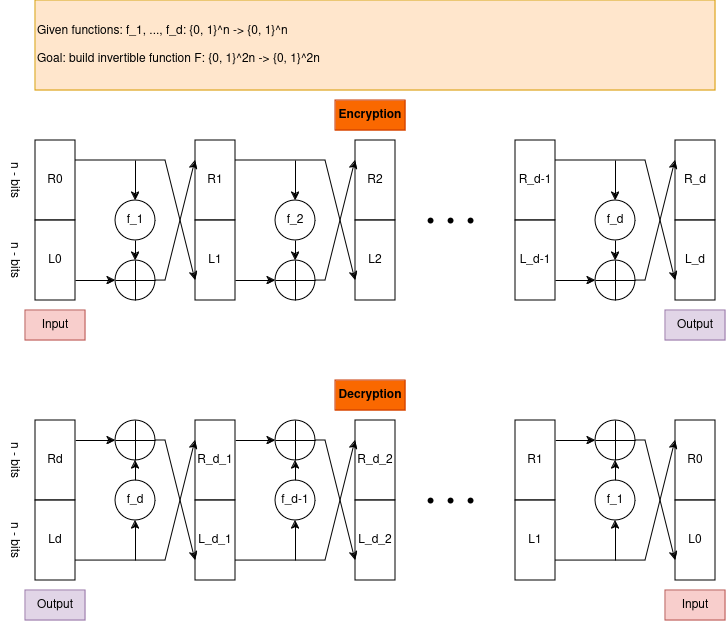

The diagram above was exported from draw.io. Its source (the exported page's mxGraphModel, read from the mxfile embedded in the PNG):
<mxGraphModel dx="1364" dy="758" grid="1" gridSize="10" guides="1" tooltips="1" connect="1" arrows="1" fold="1" page="1" pageScale="1" pageWidth="850" pageHeight="1100" math="0" shadow="0">
  <root>
    <mxCell id="0" />
    <mxCell id="1" parent="0" />
    <mxCell id="lbHIWRgdnRPEPSIfCZuF-1" value="R0" style="rounded=0;whiteSpace=wrap;html=1;" vertex="1" parent="1">
      <mxGeometry x="40" y="160" width="40" height="80" as="geometry" />
    </mxCell>
    <mxCell id="lbHIWRgdnRPEPSIfCZuF-2" value="L0" style="rounded=0;whiteSpace=wrap;html=1;" vertex="1" parent="1">
      <mxGeometry x="40" y="240" width="40" height="80" as="geometry" />
    </mxCell>
    <mxCell id="lbHIWRgdnRPEPSIfCZuF-3" value="R1" style="rounded=0;whiteSpace=wrap;html=1;" vertex="1" parent="1">
      <mxGeometry x="200" y="160" width="40" height="80" as="geometry" />
    </mxCell>
    <mxCell id="lbHIWRgdnRPEPSIfCZuF-4" value="L1" style="rounded=0;whiteSpace=wrap;html=1;" vertex="1" parent="1">
      <mxGeometry x="200" y="240" width="40" height="80" as="geometry" />
    </mxCell>
    <mxCell id="lbHIWRgdnRPEPSIfCZuF-5" value="R2" style="rounded=0;whiteSpace=wrap;html=1;" vertex="1" parent="1">
      <mxGeometry x="360" y="160" width="40" height="80" as="geometry" />
    </mxCell>
    <mxCell id="lbHIWRgdnRPEPSIfCZuF-6" value="L2" style="rounded=0;whiteSpace=wrap;html=1;" vertex="1" parent="1">
      <mxGeometry x="360" y="240" width="40" height="80" as="geometry" />
    </mxCell>
    <mxCell id="lbHIWRgdnRPEPSIfCZuF-7" value="R_d-1" style="rounded=0;whiteSpace=wrap;html=1;" vertex="1" parent="1">
      <mxGeometry x="520" y="160" width="40" height="80" as="geometry" />
    </mxCell>
    <mxCell id="lbHIWRgdnRPEPSIfCZuF-8" value="L_d-1" style="rounded=0;whiteSpace=wrap;html=1;" vertex="1" parent="1">
      <mxGeometry x="520" y="240" width="40" height="80" as="geometry" />
    </mxCell>
    <mxCell id="lbHIWRgdnRPEPSIfCZuF-9" value="R_d" style="rounded=0;whiteSpace=wrap;html=1;" vertex="1" parent="1">
      <mxGeometry x="680" y="160" width="40" height="80" as="geometry" />
    </mxCell>
    <mxCell id="lbHIWRgdnRPEPSIfCZuF-10" value="L_d" style="rounded=0;whiteSpace=wrap;html=1;" vertex="1" parent="1">
      <mxGeometry x="680" y="240" width="40" height="80" as="geometry" />
    </mxCell>
    <mxCell id="lbHIWRgdnRPEPSIfCZuF-11" value="" style="shape=waypoint;sketch=0;fillStyle=solid;size=6;pointerEvents=1;points=[];fillColor=none;resizable=0;rotatable=0;perimeter=centerPerimeter;snapToPoint=1;" vertex="1" parent="1">
      <mxGeometry x="425" y="230" width="20" height="20" as="geometry" />
    </mxCell>
    <mxCell id="lbHIWRgdnRPEPSIfCZuF-12" value="" style="shape=waypoint;sketch=0;fillStyle=solid;size=6;pointerEvents=1;points=[];fillColor=none;resizable=0;rotatable=0;perimeter=centerPerimeter;snapToPoint=1;" vertex="1" parent="1">
      <mxGeometry x="445" y="230" width="20" height="20" as="geometry" />
    </mxCell>
    <mxCell id="lbHIWRgdnRPEPSIfCZuF-13" value="" style="shape=waypoint;sketch=0;fillStyle=solid;size=6;pointerEvents=1;points=[];fillColor=none;resizable=0;rotatable=0;perimeter=centerPerimeter;snapToPoint=1;" vertex="1" parent="1">
      <mxGeometry x="465" y="230" width="20" height="20" as="geometry" />
    </mxCell>
    <mxCell id="lbHIWRgdnRPEPSIfCZuF-14" value="&lt;div&gt;Given functions: f_1, ..., f_d: {0, 1}^n -&amp;gt; {0, 1}^n&lt;/div&gt;&lt;div&gt;&lt;br&gt;&lt;/div&gt;&lt;div&gt;Goal: build invertible function F: {0, 1}^2n -&amp;gt; {0, 1}^2n&lt;br&gt;&lt;/div&gt;" style="text;html=1;align=left;verticalAlign=middle;whiteSpace=wrap;rounded=0;fillColor=#ffe6cc;strokeColor=#d79b00;" vertex="1" parent="1">
      <mxGeometry x="40" y="20" width="680" height="90" as="geometry" />
    </mxCell>
    <mxCell id="lbHIWRgdnRPEPSIfCZuF-15" value="f_1" style="ellipse;whiteSpace=wrap;html=1;aspect=fixed;" vertex="1" parent="1">
      <mxGeometry x="120" y="220" width="40" height="40" as="geometry" />
    </mxCell>
    <mxCell id="lbHIWRgdnRPEPSIfCZuF-17" value="" style="endArrow=classic;html=1;rounded=0;exitX=1;exitY=0.25;exitDx=0;exitDy=0;entryX=0;entryY=0.75;entryDx=0;entryDy=0;" edge="1" parent="1" source="lbHIWRgdnRPEPSIfCZuF-1" target="lbHIWRgdnRPEPSIfCZuF-4">
      <mxGeometry width="50" height="50" relative="1" as="geometry">
        <mxPoint x="360" y="360" as="sourcePoint" />
        <mxPoint x="410" y="310" as="targetPoint" />
        <Array as="points">
          <mxPoint x="170" y="180" />
        </Array>
      </mxGeometry>
    </mxCell>
    <mxCell id="lbHIWRgdnRPEPSIfCZuF-18" value="" style="endArrow=classic;html=1;rounded=0;exitX=1;exitY=0.75;exitDx=0;exitDy=0;" edge="1" parent="1" source="lbHIWRgdnRPEPSIfCZuF-2">
      <mxGeometry width="50" height="50" relative="1" as="geometry">
        <mxPoint x="360" y="360" as="sourcePoint" />
        <mxPoint x="120" y="300" as="targetPoint" />
      </mxGeometry>
    </mxCell>
    <mxCell id="lbHIWRgdnRPEPSIfCZuF-19" value="" style="endArrow=classic;html=1;rounded=0;entryX=0.5;entryY=0;entryDx=0;entryDy=0;" edge="1" parent="1" target="lbHIWRgdnRPEPSIfCZuF-15">
      <mxGeometry width="50" height="50" relative="1" as="geometry">
        <mxPoint x="140" y="180" as="sourcePoint" />
        <mxPoint x="410" y="310" as="targetPoint" />
      </mxGeometry>
    </mxCell>
    <mxCell id="lbHIWRgdnRPEPSIfCZuF-20" value="" style="shape=orEllipse;perimeter=ellipsePerimeter;whiteSpace=wrap;html=1;backgroundOutline=1;" vertex="1" parent="1">
      <mxGeometry x="120" y="280" width="40" height="40" as="geometry" />
    </mxCell>
    <mxCell id="lbHIWRgdnRPEPSIfCZuF-21" value="" style="endArrow=classic;html=1;rounded=0;exitX=1;exitY=0.5;exitDx=0;exitDy=0;entryX=0;entryY=0.25;entryDx=0;entryDy=0;" edge="1" parent="1" source="lbHIWRgdnRPEPSIfCZuF-20" target="lbHIWRgdnRPEPSIfCZuF-3">
      <mxGeometry width="50" height="50" relative="1" as="geometry">
        <mxPoint x="360" y="360" as="sourcePoint" />
        <mxPoint x="410" y="310" as="targetPoint" />
        <Array as="points">
          <mxPoint x="170" y="300" />
        </Array>
      </mxGeometry>
    </mxCell>
    <mxCell id="lbHIWRgdnRPEPSIfCZuF-22" value="" style="endArrow=classic;html=1;rounded=0;exitX=0.5;exitY=1;exitDx=0;exitDy=0;entryX=0.5;entryY=0;entryDx=0;entryDy=0;" edge="1" parent="1" source="lbHIWRgdnRPEPSIfCZuF-15" target="lbHIWRgdnRPEPSIfCZuF-20">
      <mxGeometry width="50" height="50" relative="1" as="geometry">
        <mxPoint x="360" y="360" as="sourcePoint" />
        <mxPoint x="410" y="310" as="targetPoint" />
      </mxGeometry>
    </mxCell>
    <mxCell id="lbHIWRgdnRPEPSIfCZuF-23" value="n - bits" style="text;html=1;align=center;verticalAlign=middle;whiteSpace=wrap;rounded=0;rotation=90;" vertex="1" parent="1">
      <mxGeometry x="-10" y="185" width="60" height="30" as="geometry" />
    </mxCell>
    <mxCell id="lbHIWRgdnRPEPSIfCZuF-24" value="n - bits" style="text;html=1;align=center;verticalAlign=middle;whiteSpace=wrap;rounded=0;rotation=90;" vertex="1" parent="1">
      <mxGeometry x="-10" y="265" width="60" height="30" as="geometry" />
    </mxCell>
    <mxCell id="lbHIWRgdnRPEPSIfCZuF-25" value="f_2" style="ellipse;whiteSpace=wrap;html=1;aspect=fixed;" vertex="1" parent="1">
      <mxGeometry x="280" y="220" width="40" height="40" as="geometry" />
    </mxCell>
    <mxCell id="lbHIWRgdnRPEPSIfCZuF-26" value="" style="endArrow=classic;html=1;rounded=0;exitX=1;exitY=0.25;exitDx=0;exitDy=0;entryX=0;entryY=0.75;entryDx=0;entryDy=0;" edge="1" parent="1">
      <mxGeometry width="50" height="50" relative="1" as="geometry">
        <mxPoint x="240" y="180" as="sourcePoint" />
        <mxPoint x="360" y="300" as="targetPoint" />
        <Array as="points">
          <mxPoint x="330" y="180" />
        </Array>
      </mxGeometry>
    </mxCell>
    <mxCell id="lbHIWRgdnRPEPSIfCZuF-27" value="" style="endArrow=classic;html=1;rounded=0;exitX=1;exitY=0.75;exitDx=0;exitDy=0;" edge="1" parent="1">
      <mxGeometry width="50" height="50" relative="1" as="geometry">
        <mxPoint x="240" y="300" as="sourcePoint" />
        <mxPoint x="280" y="300" as="targetPoint" />
      </mxGeometry>
    </mxCell>
    <mxCell id="lbHIWRgdnRPEPSIfCZuF-28" value="" style="endArrow=classic;html=1;rounded=0;entryX=0.5;entryY=0;entryDx=0;entryDy=0;" edge="1" parent="1" target="lbHIWRgdnRPEPSIfCZuF-25">
      <mxGeometry width="50" height="50" relative="1" as="geometry">
        <mxPoint x="300" y="180" as="sourcePoint" />
        <mxPoint x="570" y="310" as="targetPoint" />
      </mxGeometry>
    </mxCell>
    <mxCell id="lbHIWRgdnRPEPSIfCZuF-29" value="" style="shape=orEllipse;perimeter=ellipsePerimeter;whiteSpace=wrap;html=1;backgroundOutline=1;" vertex="1" parent="1">
      <mxGeometry x="280" y="280" width="40" height="40" as="geometry" />
    </mxCell>
    <mxCell id="lbHIWRgdnRPEPSIfCZuF-30" value="" style="endArrow=classic;html=1;rounded=0;exitX=1;exitY=0.5;exitDx=0;exitDy=0;entryX=0;entryY=0.25;entryDx=0;entryDy=0;" edge="1" parent="1" source="lbHIWRgdnRPEPSIfCZuF-29">
      <mxGeometry width="50" height="50" relative="1" as="geometry">
        <mxPoint x="520" y="360" as="sourcePoint" />
        <mxPoint x="360" y="180" as="targetPoint" />
        <Array as="points">
          <mxPoint x="330" y="300" />
        </Array>
      </mxGeometry>
    </mxCell>
    <mxCell id="lbHIWRgdnRPEPSIfCZuF-31" value="" style="endArrow=classic;html=1;rounded=0;exitX=0.5;exitY=1;exitDx=0;exitDy=0;entryX=0.5;entryY=0;entryDx=0;entryDy=0;" edge="1" parent="1" source="lbHIWRgdnRPEPSIfCZuF-25" target="lbHIWRgdnRPEPSIfCZuF-29">
      <mxGeometry width="50" height="50" relative="1" as="geometry">
        <mxPoint x="520" y="360" as="sourcePoint" />
        <mxPoint x="570" y="310" as="targetPoint" />
      </mxGeometry>
    </mxCell>
    <mxCell id="lbHIWRgdnRPEPSIfCZuF-32" value="f_d" style="ellipse;whiteSpace=wrap;html=1;aspect=fixed;" vertex="1" parent="1">
      <mxGeometry x="600" y="220" width="40" height="40" as="geometry" />
    </mxCell>
    <mxCell id="lbHIWRgdnRPEPSIfCZuF-33" value="" style="endArrow=classic;html=1;rounded=0;exitX=1;exitY=0.25;exitDx=0;exitDy=0;entryX=0;entryY=0.75;entryDx=0;entryDy=0;" edge="1" parent="1">
      <mxGeometry width="50" height="50" relative="1" as="geometry">
        <mxPoint x="560" y="180" as="sourcePoint" />
        <mxPoint x="680" y="300" as="targetPoint" />
        <Array as="points">
          <mxPoint x="650" y="180" />
        </Array>
      </mxGeometry>
    </mxCell>
    <mxCell id="lbHIWRgdnRPEPSIfCZuF-34" value="" style="endArrow=classic;html=1;rounded=0;exitX=1;exitY=0.75;exitDx=0;exitDy=0;" edge="1" parent="1">
      <mxGeometry width="50" height="50" relative="1" as="geometry">
        <mxPoint x="560" y="300" as="sourcePoint" />
        <mxPoint x="600" y="300" as="targetPoint" />
      </mxGeometry>
    </mxCell>
    <mxCell id="lbHIWRgdnRPEPSIfCZuF-35" value="" style="endArrow=classic;html=1;rounded=0;entryX=0.5;entryY=0;entryDx=0;entryDy=0;" edge="1" parent="1" target="lbHIWRgdnRPEPSIfCZuF-32">
      <mxGeometry width="50" height="50" relative="1" as="geometry">
        <mxPoint x="620" y="180" as="sourcePoint" />
        <mxPoint x="890" y="310" as="targetPoint" />
      </mxGeometry>
    </mxCell>
    <mxCell id="lbHIWRgdnRPEPSIfCZuF-36" value="" style="shape=orEllipse;perimeter=ellipsePerimeter;whiteSpace=wrap;html=1;backgroundOutline=1;" vertex="1" parent="1">
      <mxGeometry x="600" y="280" width="40" height="40" as="geometry" />
    </mxCell>
    <mxCell id="lbHIWRgdnRPEPSIfCZuF-37" value="" style="endArrow=classic;html=1;rounded=0;exitX=1;exitY=0.5;exitDx=0;exitDy=0;entryX=0;entryY=0.25;entryDx=0;entryDy=0;" edge="1" parent="1" source="lbHIWRgdnRPEPSIfCZuF-36">
      <mxGeometry width="50" height="50" relative="1" as="geometry">
        <mxPoint x="840" y="360" as="sourcePoint" />
        <mxPoint x="680" y="180" as="targetPoint" />
        <Array as="points">
          <mxPoint x="650" y="300" />
        </Array>
      </mxGeometry>
    </mxCell>
    <mxCell id="lbHIWRgdnRPEPSIfCZuF-38" value="" style="endArrow=classic;html=1;rounded=0;exitX=0.5;exitY=1;exitDx=0;exitDy=0;entryX=0.5;entryY=0;entryDx=0;entryDy=0;" edge="1" parent="1" source="lbHIWRgdnRPEPSIfCZuF-32" target="lbHIWRgdnRPEPSIfCZuF-36">
      <mxGeometry width="50" height="50" relative="1" as="geometry">
        <mxPoint x="840" y="360" as="sourcePoint" />
        <mxPoint x="890" y="310" as="targetPoint" />
      </mxGeometry>
    </mxCell>
    <mxCell id="lbHIWRgdnRPEPSIfCZuF-39" value="Input" style="text;html=1;align=center;verticalAlign=middle;whiteSpace=wrap;rounded=0;fillColor=#f8cecc;strokeColor=#b85450;" vertex="1" parent="1">
      <mxGeometry x="30" y="330" width="60" height="30" as="geometry" />
    </mxCell>
    <mxCell id="lbHIWRgdnRPEPSIfCZuF-40" value="Output" style="text;html=1;align=center;verticalAlign=middle;whiteSpace=wrap;rounded=0;fillColor=#e1d5e7;strokeColor=#9673a6;" vertex="1" parent="1">
      <mxGeometry x="670" y="330" width="60" height="30" as="geometry" />
    </mxCell>
    <mxCell id="lbHIWRgdnRPEPSIfCZuF-84" style="edgeStyle=orthogonalEdgeStyle;rounded=0;orthogonalLoop=1;jettySize=auto;html=1;exitX=1;exitY=0.25;exitDx=0;exitDy=0;entryX=0.5;entryY=1;entryDx=0;entryDy=0;" edge="1" parent="1" source="lbHIWRgdnRPEPSIfCZuF-41" target="lbHIWRgdnRPEPSIfCZuF-58">
      <mxGeometry relative="1" as="geometry" />
    </mxCell>
    <mxCell id="lbHIWRgdnRPEPSIfCZuF-41" value="Rd" style="rounded=0;whiteSpace=wrap;html=1;" vertex="1" parent="1">
      <mxGeometry x="40" y="440" width="40" height="80" as="geometry" />
    </mxCell>
    <mxCell id="lbHIWRgdnRPEPSIfCZuF-42" value="Ld" style="rounded=0;whiteSpace=wrap;html=1;" vertex="1" parent="1">
      <mxGeometry x="40" y="520" width="40" height="80" as="geometry" />
    </mxCell>
    <mxCell id="lbHIWRgdnRPEPSIfCZuF-89" style="edgeStyle=orthogonalEdgeStyle;rounded=0;orthogonalLoop=1;jettySize=auto;html=1;exitX=1;exitY=0.25;exitDx=0;exitDy=0;entryX=0;entryY=0.5;entryDx=0;entryDy=0;" edge="1" parent="1" source="lbHIWRgdnRPEPSIfCZuF-43" target="lbHIWRgdnRPEPSIfCZuF-67">
      <mxGeometry relative="1" as="geometry" />
    </mxCell>
    <mxCell id="lbHIWRgdnRPEPSIfCZuF-43" value="R_d_1" style="rounded=0;whiteSpace=wrap;html=1;" vertex="1" parent="1">
      <mxGeometry x="200" y="440" width="40" height="80" as="geometry" />
    </mxCell>
    <mxCell id="lbHIWRgdnRPEPSIfCZuF-44" value="L_d_1" style="rounded=0;whiteSpace=wrap;html=1;" vertex="1" parent="1">
      <mxGeometry x="200" y="520" width="40" height="80" as="geometry" />
    </mxCell>
    <mxCell id="lbHIWRgdnRPEPSIfCZuF-45" value="R_d_2" style="rounded=0;whiteSpace=wrap;html=1;" vertex="1" parent="1">
      <mxGeometry x="360" y="440" width="40" height="80" as="geometry" />
    </mxCell>
    <mxCell id="lbHIWRgdnRPEPSIfCZuF-46" value="L_d_2" style="rounded=0;whiteSpace=wrap;html=1;" vertex="1" parent="1">
      <mxGeometry x="360" y="520" width="40" height="80" as="geometry" />
    </mxCell>
    <mxCell id="lbHIWRgdnRPEPSIfCZuF-93" style="edgeStyle=orthogonalEdgeStyle;rounded=0;orthogonalLoop=1;jettySize=auto;html=1;exitX=1;exitY=0.25;exitDx=0;exitDy=0;entryX=0;entryY=0.5;entryDx=0;entryDy=0;" edge="1" parent="1" source="lbHIWRgdnRPEPSIfCZuF-47" target="lbHIWRgdnRPEPSIfCZuF-74">
      <mxGeometry relative="1" as="geometry" />
    </mxCell>
    <mxCell id="lbHIWRgdnRPEPSIfCZuF-47" value="R1" style="rounded=0;whiteSpace=wrap;html=1;" vertex="1" parent="1">
      <mxGeometry x="520" y="440" width="40" height="80" as="geometry" />
    </mxCell>
    <mxCell id="lbHIWRgdnRPEPSIfCZuF-48" value="L1" style="rounded=0;whiteSpace=wrap;html=1;" vertex="1" parent="1">
      <mxGeometry x="520" y="520" width="40" height="80" as="geometry" />
    </mxCell>
    <mxCell id="lbHIWRgdnRPEPSIfCZuF-49" value="R0" style="rounded=0;whiteSpace=wrap;html=1;" vertex="1" parent="1">
      <mxGeometry x="680" y="440" width="40" height="80" as="geometry" />
    </mxCell>
    <mxCell id="lbHIWRgdnRPEPSIfCZuF-50" value="L0" style="rounded=0;whiteSpace=wrap;html=1;" vertex="1" parent="1">
      <mxGeometry x="680" y="520" width="40" height="80" as="geometry" />
    </mxCell>
    <mxCell id="lbHIWRgdnRPEPSIfCZuF-51" value="" style="shape=waypoint;sketch=0;fillStyle=solid;size=6;pointerEvents=1;points=[];fillColor=none;resizable=0;rotatable=0;perimeter=centerPerimeter;snapToPoint=1;" vertex="1" parent="1">
      <mxGeometry x="425" y="510" width="20" height="20" as="geometry" />
    </mxCell>
    <mxCell id="lbHIWRgdnRPEPSIfCZuF-52" value="" style="shape=waypoint;sketch=0;fillStyle=solid;size=6;pointerEvents=1;points=[];fillColor=none;resizable=0;rotatable=0;perimeter=centerPerimeter;snapToPoint=1;" vertex="1" parent="1">
      <mxGeometry x="445" y="510" width="20" height="20" as="geometry" />
    </mxCell>
    <mxCell id="lbHIWRgdnRPEPSIfCZuF-53" value="" style="shape=waypoint;sketch=0;fillStyle=solid;size=6;pointerEvents=1;points=[];fillColor=none;resizable=0;rotatable=0;perimeter=centerPerimeter;snapToPoint=1;" vertex="1" parent="1">
      <mxGeometry x="465" y="510" width="20" height="20" as="geometry" />
    </mxCell>
    <mxCell id="lbHIWRgdnRPEPSIfCZuF-83" style="edgeStyle=orthogonalEdgeStyle;rounded=0;orthogonalLoop=1;jettySize=auto;html=1;exitX=0.5;exitY=0;exitDx=0;exitDy=0;entryX=1;entryY=0.5;entryDx=0;entryDy=0;" edge="1" parent="1" source="lbHIWRgdnRPEPSIfCZuF-54" target="lbHIWRgdnRPEPSIfCZuF-58">
      <mxGeometry relative="1" as="geometry" />
    </mxCell>
    <mxCell id="lbHIWRgdnRPEPSIfCZuF-54" value="f_d" style="ellipse;whiteSpace=wrap;html=1;aspect=fixed;" vertex="1" parent="1">
      <mxGeometry x="120" y="500" width="40" height="40" as="geometry" />
    </mxCell>
    <mxCell id="lbHIWRgdnRPEPSIfCZuF-58" value="" style="shape=orEllipse;perimeter=ellipsePerimeter;whiteSpace=wrap;html=1;backgroundOutline=1;direction=south;" vertex="1" parent="1">
      <mxGeometry x="120" y="440" width="40" height="40" as="geometry" />
    </mxCell>
    <mxCell id="lbHIWRgdnRPEPSIfCZuF-61" value="n - bits" style="text;html=1;align=center;verticalAlign=middle;whiteSpace=wrap;rounded=0;rotation=90;" vertex="1" parent="1">
      <mxGeometry x="-10" y="465" width="60" height="30" as="geometry" />
    </mxCell>
    <mxCell id="lbHIWRgdnRPEPSIfCZuF-62" value="n - bits" style="text;html=1;align=center;verticalAlign=middle;whiteSpace=wrap;rounded=0;rotation=90;" vertex="1" parent="1">
      <mxGeometry x="-10" y="545" width="60" height="30" as="geometry" />
    </mxCell>
    <mxCell id="lbHIWRgdnRPEPSIfCZuF-90" style="edgeStyle=orthogonalEdgeStyle;rounded=0;orthogonalLoop=1;jettySize=auto;html=1;exitX=0.5;exitY=0;exitDx=0;exitDy=0;entryX=0.5;entryY=1;entryDx=0;entryDy=0;" edge="1" parent="1" source="lbHIWRgdnRPEPSIfCZuF-63" target="lbHIWRgdnRPEPSIfCZuF-67">
      <mxGeometry relative="1" as="geometry" />
    </mxCell>
    <mxCell id="lbHIWRgdnRPEPSIfCZuF-63" value="f_d-1" style="ellipse;whiteSpace=wrap;html=1;aspect=fixed;" vertex="1" parent="1">
      <mxGeometry x="280" y="500" width="40" height="40" as="geometry" />
    </mxCell>
    <mxCell id="lbHIWRgdnRPEPSIfCZuF-67" value="" style="shape=orEllipse;perimeter=ellipsePerimeter;whiteSpace=wrap;html=1;backgroundOutline=1;" vertex="1" parent="1">
      <mxGeometry x="280" y="440" width="40" height="40" as="geometry" />
    </mxCell>
    <mxCell id="lbHIWRgdnRPEPSIfCZuF-94" style="edgeStyle=orthogonalEdgeStyle;rounded=0;orthogonalLoop=1;jettySize=auto;html=1;exitX=0.5;exitY=0;exitDx=0;exitDy=0;entryX=0.5;entryY=1;entryDx=0;entryDy=0;" edge="1" parent="1" source="lbHIWRgdnRPEPSIfCZuF-70" target="lbHIWRgdnRPEPSIfCZuF-74">
      <mxGeometry relative="1" as="geometry" />
    </mxCell>
    <mxCell id="lbHIWRgdnRPEPSIfCZuF-70" value="f_1" style="ellipse;whiteSpace=wrap;html=1;aspect=fixed;" vertex="1" parent="1">
      <mxGeometry x="600" y="500" width="40" height="40" as="geometry" />
    </mxCell>
    <mxCell id="lbHIWRgdnRPEPSIfCZuF-74" value="" style="shape=orEllipse;perimeter=ellipsePerimeter;whiteSpace=wrap;html=1;backgroundOutline=1;" vertex="1" parent="1">
      <mxGeometry x="600" y="440" width="40" height="40" as="geometry" />
    </mxCell>
    <mxCell id="lbHIWRgdnRPEPSIfCZuF-77" value="Output" style="text;html=1;align=center;verticalAlign=middle;whiteSpace=wrap;rounded=0;fillColor=#e1d5e7;strokeColor=#9673a6;" vertex="1" parent="1">
      <mxGeometry x="30" y="610" width="60" height="30" as="geometry" />
    </mxCell>
    <mxCell id="lbHIWRgdnRPEPSIfCZuF-78" value="Input" style="text;html=1;align=center;verticalAlign=middle;whiteSpace=wrap;rounded=0;fillColor=#f8cecc;strokeColor=#b85450;" vertex="1" parent="1">
      <mxGeometry x="670" y="610" width="60" height="30" as="geometry" />
    </mxCell>
    <mxCell id="lbHIWRgdnRPEPSIfCZuF-81" value="" style="endArrow=classic;html=1;rounded=0;exitX=1;exitY=0.75;exitDx=0;exitDy=0;entryX=0;entryY=0.25;entryDx=0;entryDy=0;" edge="1" parent="1" source="lbHIWRgdnRPEPSIfCZuF-42" target="lbHIWRgdnRPEPSIfCZuF-43">
      <mxGeometry width="50" height="50" relative="1" as="geometry">
        <mxPoint x="360" y="330" as="sourcePoint" />
        <mxPoint x="410" y="280" as="targetPoint" />
        <Array as="points">
          <mxPoint x="170" y="580" />
        </Array>
      </mxGeometry>
    </mxCell>
    <mxCell id="lbHIWRgdnRPEPSIfCZuF-82" value="" style="endArrow=classic;html=1;rounded=0;entryX=0.5;entryY=1;entryDx=0;entryDy=0;" edge="1" parent="1" target="lbHIWRgdnRPEPSIfCZuF-54">
      <mxGeometry width="50" height="50" relative="1" as="geometry">
        <mxPoint x="140" y="580" as="sourcePoint" />
        <mxPoint x="410" y="340" as="targetPoint" />
      </mxGeometry>
    </mxCell>
    <mxCell id="lbHIWRgdnRPEPSIfCZuF-87" value="" style="endArrow=classic;html=1;rounded=0;exitX=0.5;exitY=0;exitDx=0;exitDy=0;entryX=0;entryY=0.75;entryDx=0;entryDy=0;" edge="1" parent="1" source="lbHIWRgdnRPEPSIfCZuF-58" target="lbHIWRgdnRPEPSIfCZuF-44">
      <mxGeometry width="50" height="50" relative="1" as="geometry">
        <mxPoint x="360" y="390" as="sourcePoint" />
        <mxPoint x="410" y="340" as="targetPoint" />
        <Array as="points">
          <mxPoint x="170" y="460" />
        </Array>
      </mxGeometry>
    </mxCell>
    <mxCell id="lbHIWRgdnRPEPSIfCZuF-88" value="" style="endArrow=classic;html=1;rounded=0;exitX=1;exitY=0.75;exitDx=0;exitDy=0;entryX=0;entryY=0.25;entryDx=0;entryDy=0;" edge="1" parent="1" source="lbHIWRgdnRPEPSIfCZuF-44" target="lbHIWRgdnRPEPSIfCZuF-45">
      <mxGeometry width="50" height="50" relative="1" as="geometry">
        <mxPoint x="360" y="390" as="sourcePoint" />
        <mxPoint x="410" y="340" as="targetPoint" />
        <Array as="points">
          <mxPoint x="310" y="580" />
          <mxPoint x="330" y="580" />
        </Array>
      </mxGeometry>
    </mxCell>
    <mxCell id="lbHIWRgdnRPEPSIfCZuF-91" value="" style="endArrow=classic;html=1;rounded=0;entryX=0.5;entryY=1;entryDx=0;entryDy=0;" edge="1" parent="1" target="lbHIWRgdnRPEPSIfCZuF-63">
      <mxGeometry width="50" height="50" relative="1" as="geometry">
        <mxPoint x="300" y="580" as="sourcePoint" />
        <mxPoint x="410" y="340" as="targetPoint" />
      </mxGeometry>
    </mxCell>
    <mxCell id="lbHIWRgdnRPEPSIfCZuF-92" value="" style="endArrow=classic;html=1;rounded=0;exitX=1;exitY=0.5;exitDx=0;exitDy=0;entryX=0;entryY=0.75;entryDx=0;entryDy=0;" edge="1" parent="1" source="lbHIWRgdnRPEPSIfCZuF-67" target="lbHIWRgdnRPEPSIfCZuF-46">
      <mxGeometry width="50" height="50" relative="1" as="geometry">
        <mxPoint x="360" y="390" as="sourcePoint" />
        <mxPoint x="410" y="340" as="targetPoint" />
        <Array as="points">
          <mxPoint x="330" y="460" />
        </Array>
      </mxGeometry>
    </mxCell>
    <mxCell id="lbHIWRgdnRPEPSIfCZuF-95" value="" style="endArrow=classic;html=1;rounded=0;exitX=1;exitY=0.75;exitDx=0;exitDy=0;entryX=0;entryY=0.25;entryDx=0;entryDy=0;" edge="1" parent="1" source="lbHIWRgdnRPEPSIfCZuF-48" target="lbHIWRgdnRPEPSIfCZuF-49">
      <mxGeometry width="50" height="50" relative="1" as="geometry">
        <mxPoint x="360" y="390" as="sourcePoint" />
        <mxPoint x="410" y="340" as="targetPoint" />
        <Array as="points">
          <mxPoint x="620" y="580" />
          <mxPoint x="650" y="580" />
        </Array>
      </mxGeometry>
    </mxCell>
    <mxCell id="lbHIWRgdnRPEPSIfCZuF-96" value="" style="endArrow=classic;html=1;rounded=0;entryX=0;entryY=0.75;entryDx=0;entryDy=0;exitX=1;exitY=0.5;exitDx=0;exitDy=0;" edge="1" parent="1" source="lbHIWRgdnRPEPSIfCZuF-74" target="lbHIWRgdnRPEPSIfCZuF-50">
      <mxGeometry width="50" height="50" relative="1" as="geometry">
        <mxPoint x="360" y="390" as="sourcePoint" />
        <mxPoint x="410" y="340" as="targetPoint" />
        <Array as="points">
          <mxPoint x="650" y="460" />
        </Array>
      </mxGeometry>
    </mxCell>
    <mxCell id="lbHIWRgdnRPEPSIfCZuF-97" value="" style="endArrow=classic;html=1;rounded=0;entryX=0.5;entryY=1;entryDx=0;entryDy=0;" edge="1" parent="1" target="lbHIWRgdnRPEPSIfCZuF-70">
      <mxGeometry width="50" height="50" relative="1" as="geometry">
        <mxPoint x="620" y="580" as="sourcePoint" />
        <mxPoint x="410" y="340" as="targetPoint" />
      </mxGeometry>
    </mxCell>
    <mxCell id="lbHIWRgdnRPEPSIfCZuF-98" value="&lt;b&gt;Encryption&lt;/b&gt;" style="text;html=1;align=center;verticalAlign=middle;whiteSpace=wrap;rounded=0;fillColor=#fa6800;fontColor=#000000;strokeColor=#C73500;" vertex="1" parent="1">
      <mxGeometry x="340" y="120" width="70" height="30" as="geometry" />
    </mxCell>
    <mxCell id="lbHIWRgdnRPEPSIfCZuF-99" value="&lt;b&gt;Decryption&lt;/b&gt;" style="text;html=1;align=center;verticalAlign=middle;whiteSpace=wrap;rounded=0;fillColor=#fa6800;fontColor=#000000;strokeColor=#C73500;" vertex="1" parent="1">
      <mxGeometry x="340" y="400" width="70" height="30" as="geometry" />
    </mxCell>
  </root>
</mxGraphModel>